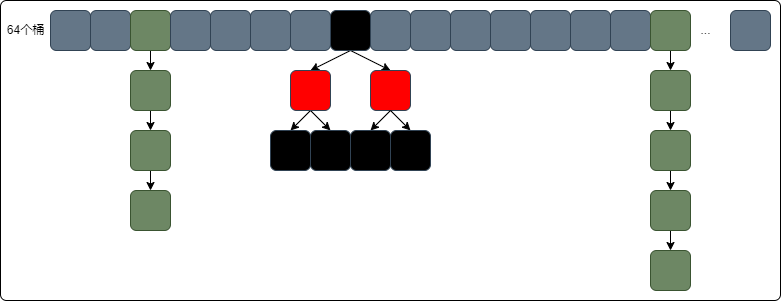

The diagram above was exported from draw.io. Its source (the exported page's mxGraphModel, read from the mxfile embedded in the PNG):
<mxGraphModel dx="674" dy="567" grid="1" gridSize="10" guides="1" tooltips="1" connect="1" arrows="1" fold="0" page="1" pageScale="1" pageWidth="827" pageHeight="1169" math="0" shadow="0">
  <root>
    <mxCell id="0" />
    <mxCell id="1" parent="0" />
    <mxCell id="89" value="" style="rounded=1;whiteSpace=wrap;html=1;fillColor=#FFFFFF;arcSize=2;" parent="1" vertex="1">
      <mxGeometry x="30" y="30" width="780" height="300" as="geometry" />
    </mxCell>
    <mxCell id="2" value="" style="rounded=1;whiteSpace=wrap;html=1;fillColor=#647687;fontColor=#ffffff;strokeColor=#314354;" parent="1" vertex="1">
      <mxGeometry x="80" y="40" width="40" height="40" as="geometry" />
    </mxCell>
    <mxCell id="29" value="..." style="text;html=1;align=center;verticalAlign=middle;resizable=0;points=[];autosize=1;strokeColor=none;fillColor=none;fontColor=#000000;" parent="1" vertex="1">
      <mxGeometry x="720" y="50" width="30" height="20" as="geometry" />
    </mxCell>
    <mxCell id="31" value="64个桶" style="text;html=1;align=center;verticalAlign=middle;resizable=0;points=[];autosize=1;strokeColor=none;fillColor=none;fontColor=#000000;" parent="1" vertex="1">
      <mxGeometry x="30" y="50" width="50" height="20" as="geometry" />
    </mxCell>
    <mxCell id="46" value="" style="rounded=1;whiteSpace=wrap;html=1;fillColor=#647687;fontColor=#ffffff;strokeColor=#314354;" parent="1" vertex="1">
      <mxGeometry x="120" y="40" width="40" height="40" as="geometry" />
    </mxCell>
    <mxCell id="63" value="" style="edgeStyle=none;html=1;fontColor=#000000;strokeColor=#000000;" parent="1" source="47" target="62" edge="1">
      <mxGeometry relative="1" as="geometry" />
    </mxCell>
    <mxCell id="47" value="" style="rounded=1;whiteSpace=wrap;html=1;fillColor=#6d8764;fontColor=#ffffff;strokeColor=#3A5431;" parent="1" vertex="1">
      <mxGeometry x="160" y="40" width="40" height="40" as="geometry" />
    </mxCell>
    <mxCell id="48" value="" style="rounded=1;whiteSpace=wrap;html=1;fillColor=#647687;fontColor=#ffffff;strokeColor=#314354;" parent="1" vertex="1">
      <mxGeometry x="200" y="40" width="40" height="40" as="geometry" />
    </mxCell>
    <mxCell id="49" value="" style="rounded=1;whiteSpace=wrap;html=1;fillColor=#647687;fontColor=#ffffff;strokeColor=#314354;" parent="1" vertex="1">
      <mxGeometry x="240" y="40" width="40" height="40" as="geometry" />
    </mxCell>
    <mxCell id="50" value="" style="rounded=1;whiteSpace=wrap;html=1;fillColor=#647687;fontColor=#ffffff;strokeColor=#314354;" parent="1" vertex="1">
      <mxGeometry x="280" y="40" width="40" height="40" as="geometry" />
    </mxCell>
    <mxCell id="51" value="" style="rounded=1;whiteSpace=wrap;html=1;fillColor=#647687;fontColor=#ffffff;strokeColor=#314354;" parent="1" vertex="1">
      <mxGeometry x="320" y="40" width="40" height="40" as="geometry" />
    </mxCell>
    <mxCell id="76" style="edgeStyle=none;html=1;exitX=0.5;exitY=1;exitDx=0;exitDy=0;fontColor=#000000;entryX=0.5;entryY=0;entryDx=0;entryDy=0;strokeColor=#000000;" parent="1" source="52" target="77" edge="1">
      <mxGeometry relative="1" as="geometry">
        <mxPoint x="350" y="120" as="targetPoint" />
      </mxGeometry>
    </mxCell>
    <mxCell id="79" style="edgeStyle=none;html=1;exitX=0.5;exitY=1;exitDx=0;exitDy=0;entryX=0.5;entryY=0;entryDx=0;entryDy=0;fontColor=#000000;strokeColor=#000000;" parent="1" source="52" target="78" edge="1">
      <mxGeometry relative="1" as="geometry" />
    </mxCell>
    <mxCell id="52" value="" style="rounded=1;whiteSpace=wrap;html=1;fillColor=#000000;fontColor=#ffffff;strokeColor=#314354;" parent="1" vertex="1">
      <mxGeometry x="360" y="40" width="40" height="40" as="geometry" />
    </mxCell>
    <mxCell id="53" value="" style="rounded=1;whiteSpace=wrap;html=1;fillColor=#647687;fontColor=#ffffff;strokeColor=#314354;" parent="1" vertex="1">
      <mxGeometry x="400" y="40" width="40" height="40" as="geometry" />
    </mxCell>
    <mxCell id="54" value="" style="rounded=1;whiteSpace=wrap;html=1;fillColor=#647687;fontColor=#ffffff;strokeColor=#314354;" parent="1" vertex="1">
      <mxGeometry x="440" y="40" width="40" height="40" as="geometry" />
    </mxCell>
    <mxCell id="55" value="" style="rounded=1;whiteSpace=wrap;html=1;fillColor=#647687;fontColor=#ffffff;strokeColor=#314354;" parent="1" vertex="1">
      <mxGeometry x="480" y="40" width="40" height="40" as="geometry" />
    </mxCell>
    <mxCell id="56" value="" style="rounded=1;whiteSpace=wrap;html=1;fillColor=#647687;fontColor=#ffffff;strokeColor=#314354;" parent="1" vertex="1">
      <mxGeometry x="520" y="40" width="40" height="40" as="geometry" />
    </mxCell>
    <mxCell id="57" value="" style="rounded=1;whiteSpace=wrap;html=1;fillColor=#647687;fontColor=#ffffff;strokeColor=#314354;" parent="1" vertex="1">
      <mxGeometry x="560" y="40" width="40" height="40" as="geometry" />
    </mxCell>
    <mxCell id="58" value="" style="rounded=1;whiteSpace=wrap;html=1;fillColor=#647687;fontColor=#ffffff;strokeColor=#314354;" parent="1" vertex="1">
      <mxGeometry x="600" y="40" width="40" height="40" as="geometry" />
    </mxCell>
    <mxCell id="59" value="" style="rounded=1;whiteSpace=wrap;html=1;fillColor=#647687;fontColor=#ffffff;strokeColor=#314354;" parent="1" vertex="1">
      <mxGeometry x="640" y="40" width="40" height="40" as="geometry" />
    </mxCell>
    <mxCell id="69" value="" style="edgeStyle=none;html=1;fontColor=#000000;strokeColor=#000000;" parent="1" source="60" target="68" edge="1">
      <mxGeometry relative="1" as="geometry" />
    </mxCell>
    <mxCell id="60" value="" style="rounded=1;whiteSpace=wrap;html=1;fillColor=#6d8764;fontColor=#ffffff;strokeColor=#3A5431;" parent="1" vertex="1">
      <mxGeometry x="680" y="40" width="40" height="40" as="geometry" />
    </mxCell>
    <mxCell id="61" value="" style="rounded=1;whiteSpace=wrap;html=1;fillColor=#647687;fontColor=#ffffff;strokeColor=#314354;" parent="1" vertex="1">
      <mxGeometry x="760" y="40" width="40" height="40" as="geometry" />
    </mxCell>
    <mxCell id="65" value="" style="edgeStyle=none;html=1;fontColor=#000000;strokeColor=#000000;" parent="1" source="62" target="64" edge="1">
      <mxGeometry relative="1" as="geometry" />
    </mxCell>
    <mxCell id="62" value="" style="rounded=1;whiteSpace=wrap;html=1;fillColor=#6d8764;fontColor=#ffffff;strokeColor=#3A5431;" parent="1" vertex="1">
      <mxGeometry x="160" y="100" width="40" height="40" as="geometry" />
    </mxCell>
    <mxCell id="67" style="edgeStyle=none;html=1;exitX=0.5;exitY=1;exitDx=0;exitDy=0;entryX=0.5;entryY=0;entryDx=0;entryDy=0;fontColor=#000000;strokeColor=#000000;" parent="1" source="64" target="66" edge="1">
      <mxGeometry relative="1" as="geometry" />
    </mxCell>
    <mxCell id="64" value="" style="rounded=1;whiteSpace=wrap;html=1;fillColor=#6d8764;fontColor=#ffffff;strokeColor=#3A5431;" parent="1" vertex="1">
      <mxGeometry x="160" y="160" width="40" height="40" as="geometry" />
    </mxCell>
    <mxCell id="66" value="" style="rounded=1;whiteSpace=wrap;html=1;fillColor=#6d8764;fontColor=#ffffff;strokeColor=#3A5431;" parent="1" vertex="1">
      <mxGeometry x="160" y="220" width="40" height="40" as="geometry" />
    </mxCell>
    <mxCell id="71" value="" style="edgeStyle=none;html=1;fontColor=#000000;strokeColor=#000000;" parent="1" source="68" target="70" edge="1">
      <mxGeometry relative="1" as="geometry" />
    </mxCell>
    <mxCell id="68" value="" style="rounded=1;whiteSpace=wrap;html=1;fillColor=#6d8764;fontColor=#ffffff;strokeColor=#3A5431;" parent="1" vertex="1">
      <mxGeometry x="680" y="100" width="40" height="40" as="geometry" />
    </mxCell>
    <mxCell id="73" value="" style="edgeStyle=none;html=1;fontColor=#000000;strokeColor=#000000;" parent="1" source="70" target="72" edge="1">
      <mxGeometry relative="1" as="geometry" />
    </mxCell>
    <mxCell id="70" value="" style="rounded=1;whiteSpace=wrap;html=1;fillColor=#6d8764;fontColor=#ffffff;strokeColor=#3A5431;" parent="1" vertex="1">
      <mxGeometry x="680" y="160" width="40" height="40" as="geometry" />
    </mxCell>
    <mxCell id="75" value="" style="edgeStyle=none;html=1;fontColor=#000000;strokeColor=#000000;" parent="1" source="72" target="74" edge="1">
      <mxGeometry relative="1" as="geometry" />
    </mxCell>
    <mxCell id="72" value="" style="rounded=1;whiteSpace=wrap;html=1;fillColor=#6d8764;fontColor=#ffffff;strokeColor=#3A5431;" parent="1" vertex="1">
      <mxGeometry x="680" y="220" width="40" height="40" as="geometry" />
    </mxCell>
    <mxCell id="74" value="" style="rounded=1;whiteSpace=wrap;html=1;fillColor=#6d8764;fontColor=#ffffff;strokeColor=#3A5431;" parent="1" vertex="1">
      <mxGeometry x="680" y="280" width="40" height="40" as="geometry" />
    </mxCell>
    <mxCell id="81" style="edgeStyle=none;html=1;exitX=0.5;exitY=1;exitDx=0;exitDy=0;entryX=0.5;entryY=0;entryDx=0;entryDy=0;fontColor=#000000;strokeColor=#000000;" parent="1" source="77" target="80" edge="1">
      <mxGeometry relative="1" as="geometry" />
    </mxCell>
    <mxCell id="83" style="edgeStyle=none;html=1;exitX=0.5;exitY=1;exitDx=0;exitDy=0;entryX=0.5;entryY=0;entryDx=0;entryDy=0;fontColor=#000000;strokeColor=#000000;" parent="1" source="77" target="82" edge="1">
      <mxGeometry relative="1" as="geometry" />
    </mxCell>
    <mxCell id="77" value="" style="rounded=1;whiteSpace=wrap;html=1;fillColor=#FF0000;fontColor=#ffffff;strokeColor=#314354;" parent="1" vertex="1">
      <mxGeometry x="320" y="100" width="40" height="40" as="geometry" />
    </mxCell>
    <mxCell id="78" value="" style="rounded=1;whiteSpace=wrap;html=1;fillColor=#FF0000;fontColor=#ffffff;strokeColor=#314354;" parent="1" vertex="1">
      <mxGeometry x="400" y="100" width="40" height="40" as="geometry" />
    </mxCell>
    <mxCell id="80" value="" style="rounded=1;whiteSpace=wrap;html=1;fillColor=#000000;fontColor=#ffffff;strokeColor=#314354;" parent="1" vertex="1">
      <mxGeometry x="300" y="160" width="40" height="40" as="geometry" />
    </mxCell>
    <mxCell id="82" value="" style="rounded=1;whiteSpace=wrap;html=1;fillColor=#000000;fontColor=#ffffff;strokeColor=#314354;" parent="1" vertex="1">
      <mxGeometry x="340" y="160" width="40" height="40" as="geometry" />
    </mxCell>
    <mxCell id="84" style="edgeStyle=none;html=1;exitX=0.5;exitY=1;exitDx=0;exitDy=0;entryX=0.5;entryY=0;entryDx=0;entryDy=0;fontColor=#000000;strokeColor=#000000;" parent="1" source="78" target="86" edge="1">
      <mxGeometry relative="1" as="geometry">
        <mxPoint x="440" y="140" as="sourcePoint" />
      </mxGeometry>
    </mxCell>
    <mxCell id="85" style="edgeStyle=none;html=1;exitX=0.5;exitY=1;exitDx=0;exitDy=0;entryX=0.5;entryY=0;entryDx=0;entryDy=0;fontColor=#000000;strokeColor=#000000;" parent="1" source="78" target="87" edge="1">
      <mxGeometry relative="1" as="geometry">
        <mxPoint x="440" y="140" as="sourcePoint" />
      </mxGeometry>
    </mxCell>
    <mxCell id="86" value="" style="rounded=1;whiteSpace=wrap;html=1;fillColor=#000000;fontColor=#ffffff;strokeColor=#314354;" parent="1" vertex="1">
      <mxGeometry x="380" y="160" width="40" height="40" as="geometry" />
    </mxCell>
    <mxCell id="87" value="" style="rounded=1;whiteSpace=wrap;html=1;fillColor=#000000;fontColor=#ffffff;strokeColor=#314354;" parent="1" vertex="1">
      <mxGeometry x="420" y="160" width="40" height="40" as="geometry" />
    </mxCell>
  </root>
</mxGraphModel>